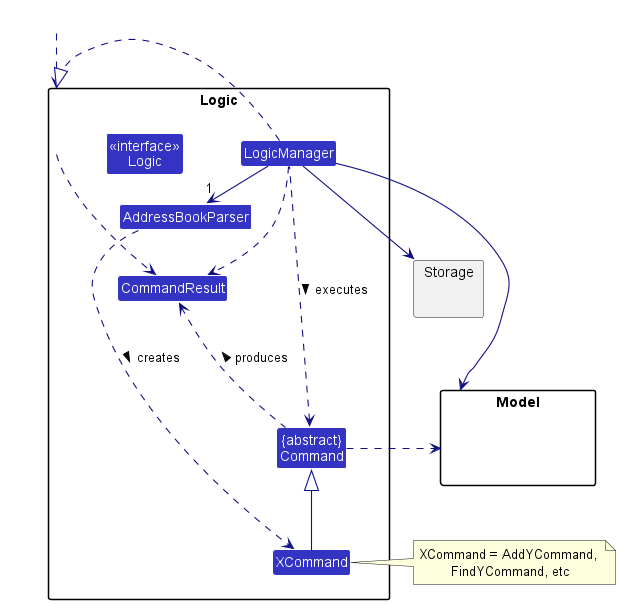

The diagram above was rendered by PlantUML. Its source (embedded in the PNG):
@startuml
!include style.puml
skinparam arrowThickness 1.1
skinparam arrowColor LOGIC_COLOR_T4
skinparam classBackgroundColor LOGIC_COLOR

package Logic {

Class AddressBookParser
Class XCommand
Class CommandResult
Class "{abstract}\nCommand" as Command


Class "<<interface>>\nLogic" as Logic
Class LogicManager
}

package Model{
Class HiddenModel #FFFFFF
}

package Storage{
}

Class HiddenOutside #FFFFFF
HiddenOutside ..> Logic

LogicManager .right.|> Logic
LogicManager -right->"1" AddressBookParser
AddressBookParser ..> XCommand : creates >

XCommand -up-|> Command
LogicManager .left.> Command : executes >

LogicManager --> Model
LogicManager --> Storage
Storage --[hidden] Model
Command .[hidden]up.> Storage
Command .right.> Model
note right of XCommand: XCommand = AddYCommand, \nFindYCommand, etc

Logic ..> CommandResult
LogicManager .down.> CommandResult
Command .up.> CommandResult : produces >
@enduml